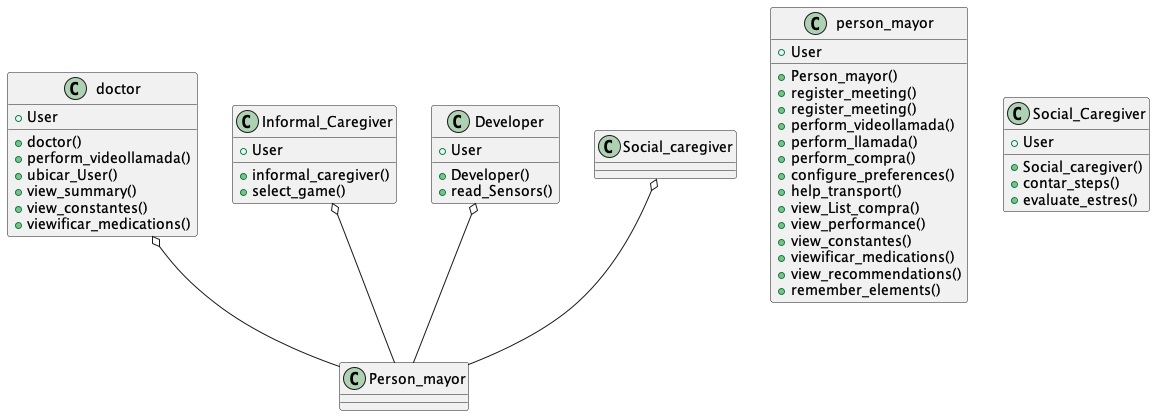

The diagram above was rendered by PlantUML. Its source (embedded in the PNG):
@startuml

class doctor {
  +User
  +doctor()
  +perform_videollamada()
  +ubicar_User()
  +view_summary()
  +view_constantes()
  +viewificar_medications()
}

class Informal_Caregiver {
  +User
  +informal_caregiver()
  +select_game()
}

class person_mayor {
  +User
  +Person_mayor()
  +register_meeting()
  +register_meeting()
  +perform_videollamada()
  +perform_llamada()
  +perform_compra()
  +configure_preferences()
  +help_transport()
  +view_List_compra()
  +view_performance()
  +view_constantes()
  +viewificar_medications()
  +view_recommendations()
  +remember_elements()
}

class Developer {
  +User
  +Developer()
  +read_Sensors()
}

class Social_Caregiver {
  +User
  +Social_caregiver()
  +contar_steps()
  +evaluate_estres()
}

doctor o-- Person_mayor
Informal_Caregiver o-- Person_mayor
Developer o-- Person_mayor
Social_caregiver o-- Person_mayor

@enduml